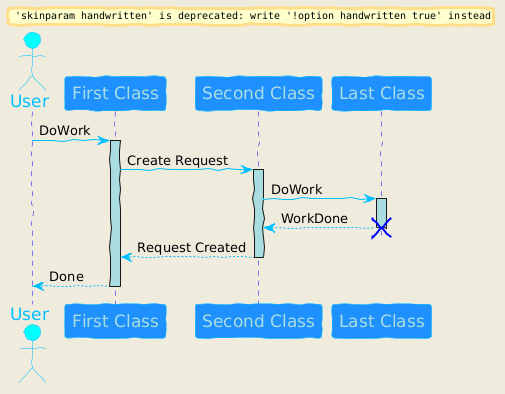

The diagram above was rendered by PlantUML. Its source (embedded in the PNG):
@startuml
skinparam backgroundColor #EEEBDC
skinparam handwritten true

skinparam sequence {
	ArrowColor DeepSkyBlue
	ActorBorderColor DeepSkyBlue
	LifeLineBorderColor blue
	LifeLineBackgroundColor #A9DCDF
	
	ParticipantBorderColor DeepSkyBlue
	ParticipantBackgroundColor DodgerBlue
	ParticipantFontName Impact
	ParticipantFontSize 17
	ParticipantFontColor #A9DCDF
	
	ActorBackgroundColor aqua
	ActorFontColor DeepSkyBlue
	ActorFontSize 17
	ActorFontName Aapex
}

actor User
participant "First Class" as A
participant "Second Class" as B
participant "Last Class" as C

User -> A: DoWork
activate A

A -> B: Create Request
activate B

B -> C: DoWork
activate C
C --> B: WorkDone
destroy C

B --> A: Request Created
deactivate B

A --> User: Done
deactivate A
@enduml